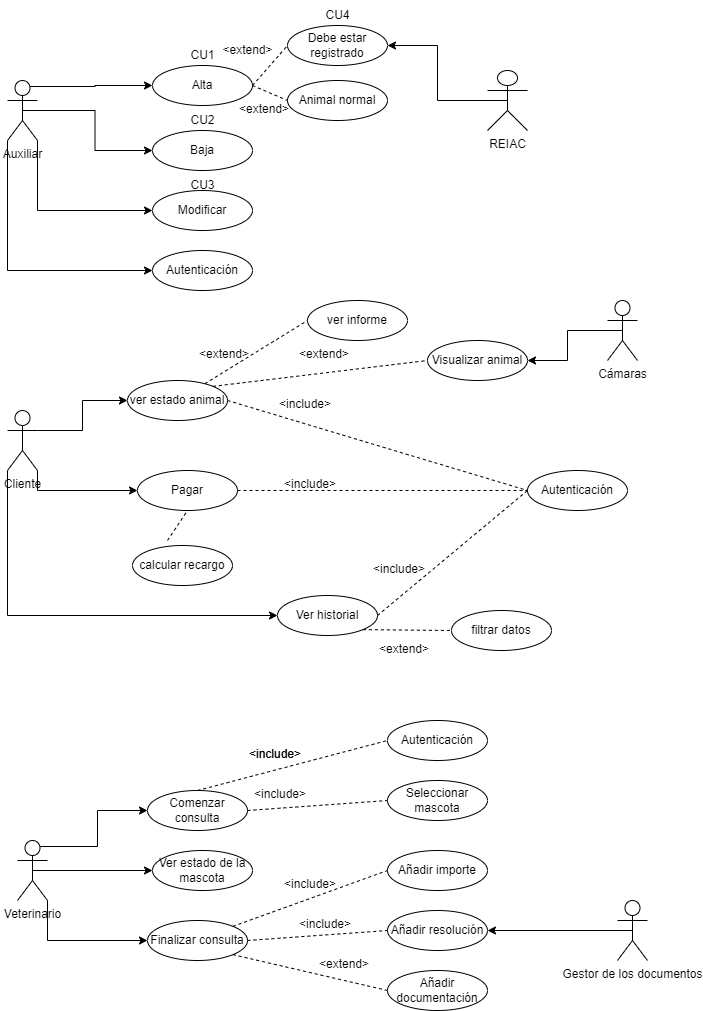

The diagram above was exported from draw.io. Its source (the exported page's mxGraphModel, read from the mxfile embedded in the PNG):
<mxGraphModel dx="1382" dy="795" grid="1" gridSize="10" guides="1" tooltips="1" connect="1" arrows="1" fold="1" page="1" pageScale="1" pageWidth="827" pageHeight="1169" math="0" shadow="0">
  <root>
    <mxCell id="0" />
    <mxCell id="1" parent="0" />
    <mxCell id="NVBgwEIh75bp_JEcf-Ll-36" style="edgeStyle=orthogonalEdgeStyle;rounded=0;orthogonalLoop=1;jettySize=auto;html=1;exitX=0.75;exitY=0.1;exitDx=0;exitDy=0;exitPerimeter=0;entryX=0;entryY=0.5;entryDx=0;entryDy=0;" parent="1" source="yeH1_qo1lqkHJ2wJlFiF-1" target="NVBgwEIh75bp_JEcf-Ll-1" edge="1">
      <mxGeometry relative="1" as="geometry" />
    </mxCell>
    <mxCell id="NVBgwEIh75bp_JEcf-Ll-37" style="edgeStyle=orthogonalEdgeStyle;rounded=0;orthogonalLoop=1;jettySize=auto;html=1;exitX=0.5;exitY=0.5;exitDx=0;exitDy=0;exitPerimeter=0;entryX=0;entryY=0.5;entryDx=0;entryDy=0;" parent="1" source="yeH1_qo1lqkHJ2wJlFiF-1" target="NVBgwEIh75bp_JEcf-Ll-2" edge="1">
      <mxGeometry relative="1" as="geometry" />
    </mxCell>
    <mxCell id="NVBgwEIh75bp_JEcf-Ll-38" style="edgeStyle=orthogonalEdgeStyle;rounded=0;orthogonalLoop=1;jettySize=auto;html=1;exitX=1;exitY=1;exitDx=0;exitDy=0;exitPerimeter=0;entryX=0;entryY=0.5;entryDx=0;entryDy=0;" parent="1" source="yeH1_qo1lqkHJ2wJlFiF-1" target="NVBgwEIh75bp_JEcf-Ll-3" edge="1">
      <mxGeometry relative="1" as="geometry" />
    </mxCell>
    <mxCell id="FzTXXO2JpgnE7vqIYvaU-20" style="edgeStyle=orthogonalEdgeStyle;rounded=0;orthogonalLoop=1;jettySize=auto;html=1;exitX=0;exitY=1;exitDx=0;exitDy=0;exitPerimeter=0;entryX=0;entryY=0.5;entryDx=0;entryDy=0;" parent="1" source="yeH1_qo1lqkHJ2wJlFiF-1" target="FzTXXO2JpgnE7vqIYvaU-18" edge="1">
      <mxGeometry relative="1" as="geometry" />
    </mxCell>
    <mxCell id="yeH1_qo1lqkHJ2wJlFiF-1" value="&lt;div&gt;Auxiliar&lt;/div&gt;" style="shape=umlActor;verticalLabelPosition=bottom;verticalAlign=top;html=1;outlineConnect=0;" parent="1" vertex="1">
      <mxGeometry x="50" y="90" width="30" height="60" as="geometry" />
    </mxCell>
    <mxCell id="NVBgwEIh75bp_JEcf-Ll-33" style="edgeStyle=orthogonalEdgeStyle;rounded=0;orthogonalLoop=1;jettySize=auto;html=1;exitX=0.5;exitY=0.5;exitDx=0;exitDy=0;exitPerimeter=0;entryX=0;entryY=0.5;entryDx=0;entryDy=0;" parent="1" source="yeH1_qo1lqkHJ2wJlFiF-2" target="NVBgwEIh75bp_JEcf-Ll-12" edge="1">
      <mxGeometry relative="1" as="geometry" />
    </mxCell>
    <mxCell id="RltP-4e4pf8iHiozHNqy-23" style="edgeStyle=orthogonalEdgeStyle;rounded=0;orthogonalLoop=1;jettySize=auto;html=1;exitX=0.75;exitY=0.1;exitDx=0;exitDy=0;exitPerimeter=0;entryX=0;entryY=0.5;entryDx=0;entryDy=0;" parent="1" source="yeH1_qo1lqkHJ2wJlFiF-2" target="RltP-4e4pf8iHiozHNqy-13" edge="1">
      <mxGeometry relative="1" as="geometry" />
    </mxCell>
    <mxCell id="RltP-4e4pf8iHiozHNqy-27" style="edgeStyle=orthogonalEdgeStyle;rounded=0;orthogonalLoop=1;jettySize=auto;html=1;exitX=1;exitY=1;exitDx=0;exitDy=0;exitPerimeter=0;entryX=0;entryY=0.5;entryDx=0;entryDy=0;" parent="1" source="yeH1_qo1lqkHJ2wJlFiF-2" target="RltP-4e4pf8iHiozHNqy-26" edge="1">
      <mxGeometry relative="1" as="geometry" />
    </mxCell>
    <mxCell id="yeH1_qo1lqkHJ2wJlFiF-2" value="Veterinario" style="shape=umlActor;verticalLabelPosition=bottom;verticalAlign=top;html=1;outlineConnect=0;" parent="1" vertex="1">
      <mxGeometry x="60" y="850" width="30" height="60" as="geometry" />
    </mxCell>
    <mxCell id="FzTXXO2JpgnE7vqIYvaU-1" style="edgeStyle=orthogonalEdgeStyle;rounded=0;orthogonalLoop=1;jettySize=auto;html=1;exitX=1;exitY=0.3333333333333333;exitDx=0;exitDy=0;exitPerimeter=0;entryX=0;entryY=0.5;entryDx=0;entryDy=0;" parent="1" source="yeH1_qo1lqkHJ2wJlFiF-6" target="NVBgwEIh75bp_JEcf-Ll-5" edge="1">
      <mxGeometry relative="1" as="geometry" />
    </mxCell>
    <mxCell id="FzTXXO2JpgnE7vqIYvaU-21" style="edgeStyle=orthogonalEdgeStyle;rounded=0;orthogonalLoop=1;jettySize=auto;html=1;exitX=1;exitY=1;exitDx=0;exitDy=0;exitPerimeter=0;entryX=0;entryY=0.5;entryDx=0;entryDy=0;" parent="1" source="yeH1_qo1lqkHJ2wJlFiF-6" target="FzTXXO2JpgnE7vqIYvaU-6" edge="1">
      <mxGeometry relative="1" as="geometry" />
    </mxCell>
    <mxCell id="FzTXXO2JpgnE7vqIYvaU-22" style="edgeStyle=orthogonalEdgeStyle;rounded=0;orthogonalLoop=1;jettySize=auto;html=1;exitX=0;exitY=1;exitDx=0;exitDy=0;exitPerimeter=0;entryX=0;entryY=0.5;entryDx=0;entryDy=0;" parent="1" source="yeH1_qo1lqkHJ2wJlFiF-6" target="FzTXXO2JpgnE7vqIYvaU-7" edge="1">
      <mxGeometry relative="1" as="geometry" />
    </mxCell>
    <mxCell id="yeH1_qo1lqkHJ2wJlFiF-6" value="Cliente" style="shape=umlActor;verticalLabelPosition=bottom;verticalAlign=top;html=1;outlineConnect=0;" parent="1" vertex="1">
      <mxGeometry x="50" y="420" width="30" height="60" as="geometry" />
    </mxCell>
    <mxCell id="NVBgwEIh75bp_JEcf-Ll-1" value="&lt;div&gt;Alta&lt;/div&gt;" style="ellipse;whiteSpace=wrap;html=1;" parent="1" vertex="1">
      <mxGeometry x="195" y="75" width="100" height="40" as="geometry" />
    </mxCell>
    <mxCell id="NVBgwEIh75bp_JEcf-Ll-2" value="&lt;div&gt;Baja&lt;/div&gt;" style="ellipse;whiteSpace=wrap;html=1;" parent="1" vertex="1">
      <mxGeometry x="195" y="140" width="100" height="40" as="geometry" />
    </mxCell>
    <mxCell id="NVBgwEIh75bp_JEcf-Ll-3" value="Modificar" style="ellipse;whiteSpace=wrap;html=1;" parent="1" vertex="1">
      <mxGeometry x="195" y="200" width="100" height="40" as="geometry" />
    </mxCell>
    <mxCell id="NVBgwEIh75bp_JEcf-Ll-5" value="ver estado animal" style="ellipse;whiteSpace=wrap;html=1;" parent="1" vertex="1">
      <mxGeometry x="170" y="390" width="100" height="40" as="geometry" />
    </mxCell>
    <mxCell id="NVBgwEIh75bp_JEcf-Ll-6" value="" style="endArrow=none;dashed=1;html=1;rounded=0;entryX=0;entryY=0.5;entryDx=0;entryDy=0;exitX=1;exitY=0.5;exitDx=0;exitDy=0;" parent="1" source="NVBgwEIh75bp_JEcf-Ll-1" target="NVBgwEIh75bp_JEcf-Ll-14" edge="1">
      <mxGeometry width="50" height="50" relative="1" as="geometry">
        <mxPoint x="240" y="80" as="sourcePoint" />
        <mxPoint x="328.64466094067257" y="54.142135623731065" as="targetPoint" />
        <Array as="points" />
      </mxGeometry>
    </mxCell>
    <mxCell id="NVBgwEIh75bp_JEcf-Ll-7" value="&amp;lt;extend&amp;gt;" style="text;html=1;align=center;verticalAlign=middle;resizable=0;points=[];autosize=1;strokeColor=none;fillColor=none;" parent="1" vertex="1">
      <mxGeometry x="255" y="45" width="70" height="30" as="geometry" />
    </mxCell>
    <mxCell id="NVBgwEIh75bp_JEcf-Ll-12" value="Ver estado de la mascota" style="ellipse;whiteSpace=wrap;html=1;" parent="1" vertex="1">
      <mxGeometry x="195" y="860" width="100" height="40" as="geometry" />
    </mxCell>
    <mxCell id="NVBgwEIh75bp_JEcf-Ll-35" style="edgeStyle=orthogonalEdgeStyle;rounded=0;orthogonalLoop=1;jettySize=auto;html=1;exitX=0.5;exitY=0.5;exitDx=0;exitDy=0;exitPerimeter=0;entryX=1;entryY=0.5;entryDx=0;entryDy=0;" parent="1" source="NVBgwEIh75bp_JEcf-Ll-13" target="NVBgwEIh75bp_JEcf-Ll-14" edge="1">
      <mxGeometry relative="1" as="geometry" />
    </mxCell>
    <mxCell id="NVBgwEIh75bp_JEcf-Ll-13" value="REIAC" style="shape=umlActor;verticalLabelPosition=bottom;verticalAlign=top;html=1;outlineConnect=0;" parent="1" vertex="1">
      <mxGeometry x="530" y="80" width="40" height="60" as="geometry" />
    </mxCell>
    <mxCell id="NVBgwEIh75bp_JEcf-Ll-14" value="Debe estar registrado" style="ellipse;whiteSpace=wrap;html=1;" parent="1" vertex="1">
      <mxGeometry x="330" y="35" width="100" height="40" as="geometry" />
    </mxCell>
    <mxCell id="NVBgwEIh75bp_JEcf-Ll-19" value="Animal normal" style="ellipse;whiteSpace=wrap;html=1;" parent="1" vertex="1">
      <mxGeometry x="330" y="90" width="100" height="40" as="geometry" />
    </mxCell>
    <mxCell id="NVBgwEIh75bp_JEcf-Ll-20" value="CU1" style="text;html=1;align=center;verticalAlign=middle;resizable=0;points=[];autosize=1;strokeColor=none;fillColor=none;" parent="1" vertex="1">
      <mxGeometry x="220" y="50" width="50" height="30" as="geometry" />
    </mxCell>
    <mxCell id="NVBgwEIh75bp_JEcf-Ll-21" value="CU2" style="text;html=1;align=center;verticalAlign=middle;resizable=0;points=[];autosize=1;strokeColor=none;fillColor=none;" parent="1" vertex="1">
      <mxGeometry x="220" y="115" width="50" height="30" as="geometry" />
    </mxCell>
    <mxCell id="NVBgwEIh75bp_JEcf-Ll-22" value="CU3" style="text;html=1;align=center;verticalAlign=middle;resizable=0;points=[];autosize=1;strokeColor=none;fillColor=none;" parent="1" vertex="1">
      <mxGeometry x="220" y="180" width="50" height="30" as="geometry" />
    </mxCell>
    <mxCell id="NVBgwEIh75bp_JEcf-Ll-23" value="CU4" style="text;html=1;align=center;verticalAlign=middle;resizable=0;points=[];autosize=1;strokeColor=none;fillColor=none;" parent="1" vertex="1">
      <mxGeometry x="355" y="10" width="50" height="30" as="geometry" />
    </mxCell>
    <mxCell id="NVBgwEIh75bp_JEcf-Ll-26" value="" style="endArrow=none;dashed=1;html=1;rounded=0;entryX=0;entryY=0.5;entryDx=0;entryDy=0;exitX=1;exitY=0.5;exitDx=0;exitDy=0;" parent="1" source="NVBgwEIh75bp_JEcf-Ll-1" target="NVBgwEIh75bp_JEcf-Ll-19" edge="1">
      <mxGeometry width="50" height="50" relative="1" as="geometry">
        <mxPoint x="390" y="390" as="sourcePoint" />
        <mxPoint x="440" y="340" as="targetPoint" />
      </mxGeometry>
    </mxCell>
    <mxCell id="FzTXXO2JpgnE7vqIYvaU-2" value="&amp;lt;extend&amp;gt;" style="text;whiteSpace=wrap;html=1;" parent="1" vertex="1">
      <mxGeometry x="280" y="105" width="80" height="40" as="geometry" />
    </mxCell>
    <mxCell id="FzTXXO2JpgnE7vqIYvaU-3" value="&amp;lt;include&amp;gt;" style="text;whiteSpace=wrap;html=1;" parent="1" vertex="1">
      <mxGeometry x="320" y="400" width="80" height="40" as="geometry" />
    </mxCell>
    <mxCell id="FzTXXO2JpgnE7vqIYvaU-4" value="Autenticación" style="ellipse;whiteSpace=wrap;html=1;" parent="1" vertex="1">
      <mxGeometry x="570" y="480" width="100" height="40" as="geometry" />
    </mxCell>
    <mxCell id="FzTXXO2JpgnE7vqIYvaU-5" value="" style="endArrow=none;dashed=1;html=1;rounded=0;entryX=0;entryY=0.5;entryDx=0;entryDy=0;exitX=1;exitY=0.5;exitDx=0;exitDy=0;" parent="1" source="NVBgwEIh75bp_JEcf-Ll-5" target="FzTXXO2JpgnE7vqIYvaU-4" edge="1">
      <mxGeometry width="50" height="50" relative="1" as="geometry">
        <mxPoint x="390" y="430" as="sourcePoint" />
        <mxPoint x="440" y="380" as="targetPoint" />
      </mxGeometry>
    </mxCell>
    <mxCell id="FzTXXO2JpgnE7vqIYvaU-6" value="Pagar" style="ellipse;whiteSpace=wrap;html=1;" parent="1" vertex="1">
      <mxGeometry x="180" y="480" width="100" height="40" as="geometry" />
    </mxCell>
    <mxCell id="FzTXXO2JpgnE7vqIYvaU-7" value="Ver historial" style="ellipse;whiteSpace=wrap;html=1;" parent="1" vertex="1">
      <mxGeometry x="320" y="605" width="100" height="40" as="geometry" />
    </mxCell>
    <mxCell id="FzTXXO2JpgnE7vqIYvaU-8" value="" style="endArrow=none;dashed=1;html=1;rounded=0;entryX=0;entryY=0.5;entryDx=0;entryDy=0;exitX=1;exitY=0.5;exitDx=0;exitDy=0;" parent="1" source="FzTXXO2JpgnE7vqIYvaU-6" target="FzTXXO2JpgnE7vqIYvaU-4" edge="1">
      <mxGeometry width="50" height="50" relative="1" as="geometry">
        <mxPoint x="390" y="430" as="sourcePoint" />
        <mxPoint x="440" y="380" as="targetPoint" />
      </mxGeometry>
    </mxCell>
    <mxCell id="FzTXXO2JpgnE7vqIYvaU-10" value="" style="endArrow=none;dashed=1;html=1;rounded=0;entryX=0;entryY=0.5;entryDx=0;entryDy=0;exitX=1;exitY=0.5;exitDx=0;exitDy=0;" parent="1" source="FzTXXO2JpgnE7vqIYvaU-7" target="FzTXXO2JpgnE7vqIYvaU-4" edge="1">
      <mxGeometry width="50" height="50" relative="1" as="geometry">
        <mxPoint x="390" y="430" as="sourcePoint" />
        <mxPoint x="440" y="380" as="targetPoint" />
      </mxGeometry>
    </mxCell>
    <mxCell id="FzTXXO2JpgnE7vqIYvaU-11" value="&amp;lt;include&amp;gt;" style="text;whiteSpace=wrap;html=1;" parent="1" vertex="1">
      <mxGeometry x="414" y="565" width="80" height="40" as="geometry" />
    </mxCell>
    <mxCell id="FzTXXO2JpgnE7vqIYvaU-12" value="&amp;lt;include&amp;gt;" style="text;whiteSpace=wrap;html=1;" parent="1" vertex="1">
      <mxGeometry x="325" y="480" width="80" height="40" as="geometry" />
    </mxCell>
    <mxCell id="RltP-4e4pf8iHiozHNqy-6" style="edgeStyle=orthogonalEdgeStyle;rounded=0;orthogonalLoop=1;jettySize=auto;html=1;exitX=0.5;exitY=0.5;exitDx=0;exitDy=0;exitPerimeter=0;entryX=1;entryY=0.5;entryDx=0;entryDy=0;" parent="1" source="FzTXXO2JpgnE7vqIYvaU-15" target="FzTXXO2JpgnE7vqIYvaU-30" edge="1">
      <mxGeometry relative="1" as="geometry" />
    </mxCell>
    <mxCell id="FzTXXO2JpgnE7vqIYvaU-15" value="Cámaras" style="shape=umlActor;verticalLabelPosition=bottom;verticalAlign=top;html=1;outlineConnect=0;" parent="1" vertex="1">
      <mxGeometry x="650" y="310" width="30" height="60" as="geometry" />
    </mxCell>
    <mxCell id="FzTXXO2JpgnE7vqIYvaU-18" value="Autenticación" style="ellipse;whiteSpace=wrap;html=1;" parent="1" vertex="1">
      <mxGeometry x="195" y="260" width="100" height="40" as="geometry" />
    </mxCell>
    <mxCell id="FzTXXO2JpgnE7vqIYvaU-25" value="filtrar datos" style="ellipse;whiteSpace=wrap;html=1;" parent="1" vertex="1">
      <mxGeometry x="494" y="620" width="100" height="40" as="geometry" />
    </mxCell>
    <mxCell id="FzTXXO2JpgnE7vqIYvaU-26" value="" style="endArrow=none;dashed=1;html=1;rounded=0;entryX=0;entryY=0.5;entryDx=0;entryDy=0;exitX=1;exitY=1;exitDx=0;exitDy=0;" parent="1" source="FzTXXO2JpgnE7vqIYvaU-7" target="FzTXXO2JpgnE7vqIYvaU-25" edge="1">
      <mxGeometry width="50" height="50" relative="1" as="geometry">
        <mxPoint x="350" y="420" as="sourcePoint" />
        <mxPoint x="400" y="370" as="targetPoint" />
      </mxGeometry>
    </mxCell>
    <mxCell id="FzTXXO2JpgnE7vqIYvaU-28" value="&amp;lt;extend&amp;gt;" style="text;whiteSpace=wrap;html=1;" parent="1" vertex="1">
      <mxGeometry x="420" y="645" width="80" height="40" as="geometry" />
    </mxCell>
    <mxCell id="FzTXXO2JpgnE7vqIYvaU-30" value="Visualizar animal" style="ellipse;whiteSpace=wrap;html=1;" parent="1" vertex="1">
      <mxGeometry x="470" y="350" width="100" height="40" as="geometry" />
    </mxCell>
    <mxCell id="RltP-4e4pf8iHiozHNqy-1" value="calcular recargo" style="ellipse;whiteSpace=wrap;html=1;" parent="1" vertex="1">
      <mxGeometry x="175" y="555" width="100" height="40" as="geometry" />
    </mxCell>
    <mxCell id="RltP-4e4pf8iHiozHNqy-4" value="" style="endArrow=none;dashed=1;html=1;rounded=0;entryX=0.5;entryY=1;entryDx=0;entryDy=0;" parent="1" target="FzTXXO2JpgnE7vqIYvaU-6" edge="1">
      <mxGeometry width="50" height="50" relative="1" as="geometry">
        <mxPoint x="210" y="550" as="sourcePoint" />
        <mxPoint x="245" y="520" as="targetPoint" />
      </mxGeometry>
    </mxCell>
    <mxCell id="RltP-4e4pf8iHiozHNqy-7" value="" style="endArrow=none;dashed=1;html=1;rounded=0;entryX=0;entryY=0.5;entryDx=0;entryDy=0;exitX=1;exitY=0;exitDx=0;exitDy=0;" parent="1" source="NVBgwEIh75bp_JEcf-Ll-5" target="FzTXXO2JpgnE7vqIYvaU-30" edge="1">
      <mxGeometry width="50" height="50" relative="1" as="geometry">
        <mxPoint x="390" y="630" as="sourcePoint" />
        <mxPoint x="440" y="580" as="targetPoint" />
      </mxGeometry>
    </mxCell>
    <mxCell id="RltP-4e4pf8iHiozHNqy-9" value="&amp;lt;extend&amp;gt;" style="text;whiteSpace=wrap;html=1;" parent="1" vertex="1">
      <mxGeometry x="340" y="350" width="80" height="40" as="geometry" />
    </mxCell>
    <mxCell id="RltP-4e4pf8iHiozHNqy-10" value="ver informe" style="ellipse;whiteSpace=wrap;html=1;" parent="1" vertex="1">
      <mxGeometry x="350" y="310" width="100" height="40" as="geometry" />
    </mxCell>
    <mxCell id="RltP-4e4pf8iHiozHNqy-11" value="" style="endArrow=none;dashed=1;html=1;rounded=0;entryX=0;entryY=0.5;entryDx=0;entryDy=0;" parent="1" source="NVBgwEIh75bp_JEcf-Ll-5" target="RltP-4e4pf8iHiozHNqy-10" edge="1">
      <mxGeometry width="50" height="50" relative="1" as="geometry">
        <mxPoint x="390" y="630" as="sourcePoint" />
        <mxPoint x="440" y="580" as="targetPoint" />
      </mxGeometry>
    </mxCell>
    <mxCell id="RltP-4e4pf8iHiozHNqy-12" value="&amp;lt;extend&amp;gt;" style="text;whiteSpace=wrap;html=1;" parent="1" vertex="1">
      <mxGeometry x="240" y="350" width="80" height="40" as="geometry" />
    </mxCell>
    <mxCell id="RltP-4e4pf8iHiozHNqy-13" value="Comenzar consulta" style="ellipse;whiteSpace=wrap;html=1;" parent="1" vertex="1">
      <mxGeometry x="190" y="800" width="100" height="40" as="geometry" />
    </mxCell>
    <mxCell id="RltP-4e4pf8iHiozHNqy-14" value="Autenticación" style="ellipse;whiteSpace=wrap;html=1;fontStyle=0" parent="1" vertex="1">
      <mxGeometry x="430" y="730" width="100" height="40" as="geometry" />
    </mxCell>
    <mxCell id="RltP-4e4pf8iHiozHNqy-15" value="Seleccionar mascota" style="ellipse;whiteSpace=wrap;html=1;" parent="1" vertex="1">
      <mxGeometry x="430" y="790" width="100" height="40" as="geometry" />
    </mxCell>
    <mxCell id="RltP-4e4pf8iHiozHNqy-16" value="Añadir resolución" style="ellipse;whiteSpace=wrap;html=1;" parent="1" vertex="1">
      <mxGeometry x="430" y="920" width="100" height="40" as="geometry" />
    </mxCell>
    <mxCell id="RltP-4e4pf8iHiozHNqy-25" style="edgeStyle=orthogonalEdgeStyle;rounded=0;orthogonalLoop=1;jettySize=auto;html=1;exitX=0.5;exitY=0.5;exitDx=0;exitDy=0;exitPerimeter=0;entryX=1;entryY=0.5;entryDx=0;entryDy=0;" parent="1" source="RltP-4e4pf8iHiozHNqy-17" target="RltP-4e4pf8iHiozHNqy-16" edge="1">
      <mxGeometry relative="1" as="geometry" />
    </mxCell>
    <mxCell id="RltP-4e4pf8iHiozHNqy-17" value="Gestor de los documentos" style="shape=umlActor;verticalLabelPosition=bottom;verticalAlign=top;html=1;outlineConnect=0;" parent="1" vertex="1">
      <mxGeometry x="660" y="910" width="30" height="60" as="geometry" />
    </mxCell>
    <mxCell id="RltP-4e4pf8iHiozHNqy-19" value="&amp;lt;include&amp;gt;" style="text;whiteSpace=wrap;html=1;" parent="1" vertex="1">
      <mxGeometry x="290" y="750" width="80" height="40" as="geometry" />
    </mxCell>
    <mxCell id="RltP-4e4pf8iHiozHNqy-20" value="&amp;lt;include&amp;gt;" style="text;whiteSpace=wrap;html=1;" parent="1" vertex="1">
      <mxGeometry x="295" y="790" width="80" height="40" as="geometry" />
    </mxCell>
    <mxCell id="RltP-4e4pf8iHiozHNqy-21" value="" style="endArrow=none;dashed=1;html=1;rounded=0;entryX=0;entryY=0.5;entryDx=0;entryDy=0;exitX=0.5;exitY=0;exitDx=0;exitDy=0;" parent="1" source="RltP-4e4pf8iHiozHNqy-13" target="RltP-4e4pf8iHiozHNqy-14" edge="1">
      <mxGeometry width="50" height="50" relative="1" as="geometry">
        <mxPoint x="390" y="840" as="sourcePoint" />
        <mxPoint x="440" y="790" as="targetPoint" />
      </mxGeometry>
    </mxCell>
    <mxCell id="RltP-4e4pf8iHiozHNqy-22" value="" style="endArrow=none;dashed=1;html=1;rounded=0;entryX=0;entryY=0.5;entryDx=0;entryDy=0;exitX=1;exitY=0.5;exitDx=0;exitDy=0;" parent="1" source="RltP-4e4pf8iHiozHNqy-13" target="RltP-4e4pf8iHiozHNqy-15" edge="1">
      <mxGeometry width="50" height="50" relative="1" as="geometry">
        <mxPoint x="390" y="840" as="sourcePoint" />
        <mxPoint x="440" y="790" as="targetPoint" />
      </mxGeometry>
    </mxCell>
    <mxCell id="RltP-4e4pf8iHiozHNqy-26" value="Finalizar consulta" style="ellipse;whiteSpace=wrap;html=1;" parent="1" vertex="1">
      <mxGeometry x="190" y="930" width="100" height="40" as="geometry" />
    </mxCell>
    <mxCell id="RltP-4e4pf8iHiozHNqy-28" value="Añadir importe" style="ellipse;whiteSpace=wrap;html=1;" parent="1" vertex="1">
      <mxGeometry x="430" y="860" width="100" height="40" as="geometry" />
    </mxCell>
    <mxCell id="RltP-4e4pf8iHiozHNqy-29" value="Añadir documentación" style="ellipse;whiteSpace=wrap;html=1;" parent="1" vertex="1">
      <mxGeometry x="430" y="980" width="100" height="40" as="geometry" />
    </mxCell>
    <mxCell id="RltP-4e4pf8iHiozHNqy-30" value="" style="endArrow=none;dashed=1;html=1;rounded=0;entryX=0;entryY=0.5;entryDx=0;entryDy=0;exitX=1;exitY=0;exitDx=0;exitDy=0;" parent="1" source="RltP-4e4pf8iHiozHNqy-26" target="RltP-4e4pf8iHiozHNqy-28" edge="1">
      <mxGeometry width="50" height="50" relative="1" as="geometry">
        <mxPoint x="390" y="860" as="sourcePoint" />
        <mxPoint x="440" y="810" as="targetPoint" />
      </mxGeometry>
    </mxCell>
    <mxCell id="RltP-4e4pf8iHiozHNqy-31" value="" style="endArrow=none;dashed=1;html=1;rounded=0;entryX=0;entryY=0.5;entryDx=0;entryDy=0;exitX=1;exitY=0.5;exitDx=0;exitDy=0;" parent="1" source="RltP-4e4pf8iHiozHNqy-26" target="RltP-4e4pf8iHiozHNqy-16" edge="1">
      <mxGeometry width="50" height="50" relative="1" as="geometry">
        <mxPoint x="390" y="860" as="sourcePoint" />
        <mxPoint x="440" y="810" as="targetPoint" />
      </mxGeometry>
    </mxCell>
    <mxCell id="RltP-4e4pf8iHiozHNqy-32" value="" style="endArrow=none;dashed=1;html=1;rounded=0;entryX=0;entryY=0.5;entryDx=0;entryDy=0;exitX=1;exitY=1;exitDx=0;exitDy=0;" parent="1" source="RltP-4e4pf8iHiozHNqy-26" target="RltP-4e4pf8iHiozHNqy-29" edge="1">
      <mxGeometry width="50" height="50" relative="1" as="geometry">
        <mxPoint x="390" y="860" as="sourcePoint" />
        <mxPoint x="440" y="810" as="targetPoint" />
      </mxGeometry>
    </mxCell>
    <mxCell id="RltP-4e4pf8iHiozHNqy-33" value="&amp;lt;include&amp;gt;" style="text;whiteSpace=wrap;html=1;" parent="1" vertex="1">
      <mxGeometry x="290" y="750" width="80" height="40" as="geometry" />
    </mxCell>
    <mxCell id="RltP-4e4pf8iHiozHNqy-34" value="&amp;lt;include&amp;gt;" style="text;whiteSpace=wrap;html=1;" parent="1" vertex="1">
      <mxGeometry x="325" y="880" width="80" height="40" as="geometry" />
    </mxCell>
    <mxCell id="RltP-4e4pf8iHiozHNqy-35" value="&amp;lt;include&amp;gt;" style="text;whiteSpace=wrap;html=1;" parent="1" vertex="1">
      <mxGeometry x="340" y="920" width="80" height="40" as="geometry" />
    </mxCell>
    <mxCell id="RltP-4e4pf8iHiozHNqy-36" value="&amp;lt;extend&amp;gt;" style="text;whiteSpace=wrap;html=1;" parent="1" vertex="1">
      <mxGeometry x="360" y="960" width="80" height="40" as="geometry" />
    </mxCell>
  </root>
</mxGraphModel>